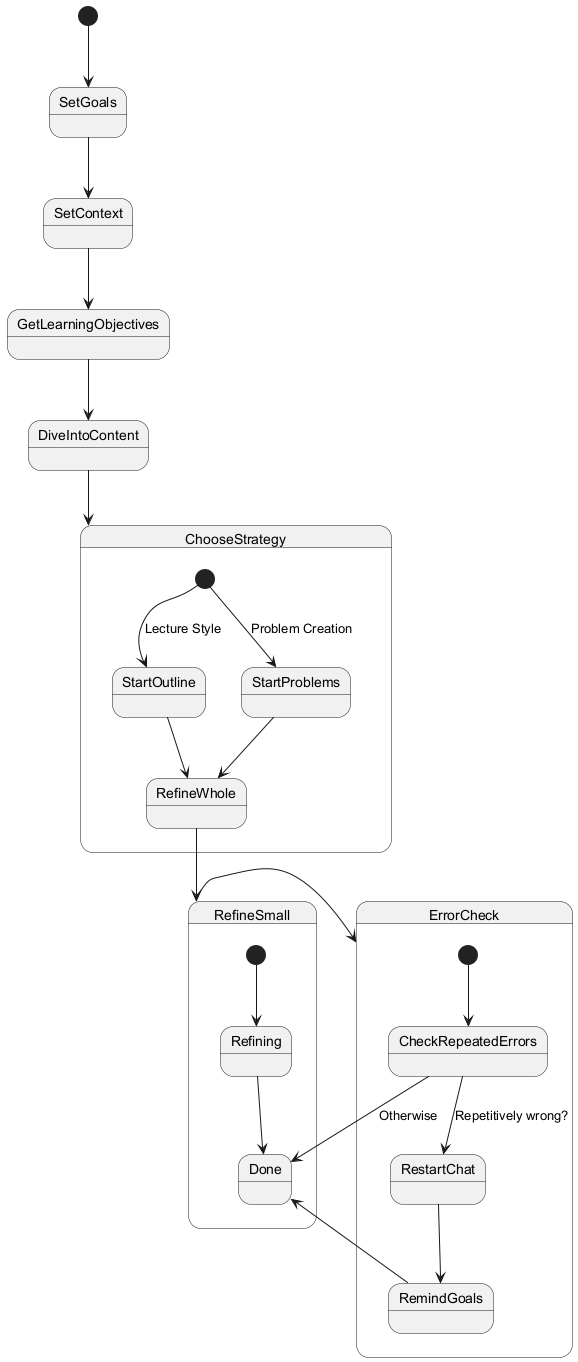

The diagram above was rendered by PlantUML. Its source (embedded in the PNG):
@startuml
[*] --> SetGoals

SetGoals --> SetContext
SetContext --> GetLearningObjectives
GetLearningObjectives --> DiveIntoContent
DiveIntoContent --> ChooseStrategy

state ChooseStrategy {
  [*] --> StartOutline : Lecture Style
  [*] --> StartProblems : Problem Creation

  StartOutline --> RefineWhole
  StartProblems --> RefineWhole
}

RefineWhole --> RefineSmall

state RefineSmall {
  [*] --> Refining
  Refining --> Done
}

RefineSmall --> ErrorCheck

state ErrorCheck {
    [*] --> CheckRepeatedErrors
    CheckRepeatedErrors --> RestartChat : Repetitively wrong?
    RestartChat --> RemindGoals
    RemindGoals --> Done
    CheckRepeatedErrors --> Done : Otherwise
}

@enduml